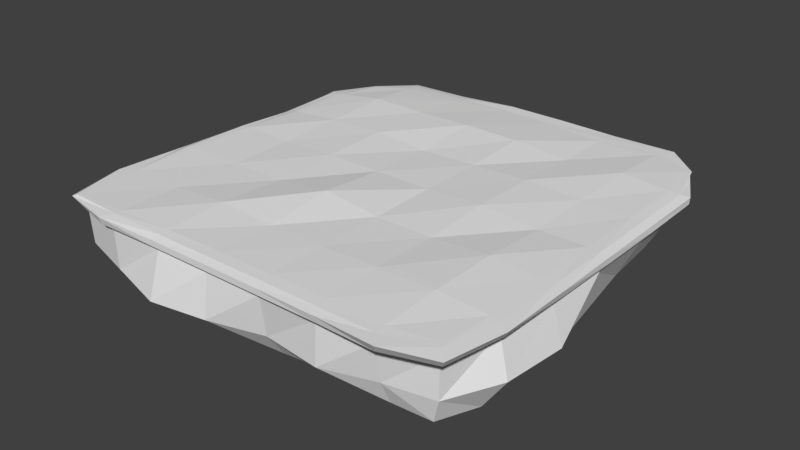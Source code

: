 # Source: SnowIslandPlanetoid.blend  (saved by Blender 2.79.0; exported with 4.5.12 LTS)
import bpy
from mathutils import Matrix  # noqa: F401  (used for matrix-valued properties, if any)

bpy.ops.wm.read_factory_settings(use_empty=True)
scene = bpy.context.scene
scene.name = 'Scene'

# ---- collections
col_collection_1 = bpy.data.collections.new('Collection 1'); scene.collection.children.link(col_collection_1)

# ---- materials (node trees are filled in below, after node groups)
mat_lowpolycolorstexture = bpy.data.materials.new('LowPolyColorsTexture')
mat_lowpolycolorstexture.alpha_threshold = 0.0
mat_lowpolycolorstexture.use_transparent_shadow = False
mat_lowpolycolorstexture.roughness = 0.5

# ---- material node trees

# ---- world
world_world = bpy.data.worlds.new('World'); scene.world = world_world
world_world.color = (0.05088, 0.05088, 0.05088)
world_world.use_sun_shadow = False
world_world.sun_shadow_jitter_overblur = 0.0
world_world.cycles.sampling_method = 'MANUAL'

# ---- meshes
me_cube_001 = bpy.data.meshes.new('Cube.001')
me_cube_001.from_pydata([(6.712, 6.684, 1.948), (6.471, 6.164, -0.08041), (6.881, -6.746, 1.951), (6.518, -6.485, -0.9023), (-6.64, 6.337, 1.953), (-6.827, 6.906, -0.01278), (-7.407, -7.363, 1.944), (-6.73, -6.623, -0.7508), (6.809, -6.652, -0.007507), (6.54, 6.309, 1.171), (-6.803, 6.757, 1.417), (-7.224, -7.147, 0.1357), (7.067, -6.941, 1.943), (-7.446, -7.41, 1.943), (6.98, 6.929, 1.929), (-6.694, 6.479, 1.913), (-7.276, -7.195, 1.504), (6.843, -6.676, 1.466), (6.898, 6.773, 1.425), (-6.907, 6.83, 1.49), (7.491, -7.383, 1.894), (-7.6, -7.513, 1.881), (6.951, 6.874, 1.828), (-6.906, 6.735, 1.805), (-7.298, -7.167, 1.642), (7.352, -7.221, 1.63), (6.923, 6.815, 1.621), (-6.882, 6.733, 1.636), (7.112, 5.034, 1.965), (7.116, 2.534, 1.952), (7.121, 0.02991, 1.947), (7.142, -2.468, 1.971), (7.164, -4.932, 1.964), (6.973, -4.922, -1.067), (6.919, -2.458, -1.028), (6.816, 0.01321, -0.9708), (6.847, 2.444, -0.172), (6.673, 4.639, -0.1276), (-7.431, -4.97, 1.945), (-7.428, -2.472, 1.995), (-7.312, 0.02425, 1.991), (-7.239, 2.403, 1.922), (-6.906, 4.783, 2.0), (-6.964, 5.03, -0.1127), (-7.093, 2.534, -0.1755), (-6.859, 0.02994, -0.02218), (-7.355, -2.47, -0.3947), (-6.8, -4.835, -0.668), (-7.496, -4.986, -0.03172), (-7.489, -2.477, 1.415), (-7.422, 0.02863, 1.528), (-7.539, 2.375, 1.429), (-7.386, 4.934, 1.663), (7.352, 4.829, 1.225), (7.534, 2.546, 1.23), (7.519, 0.05396, 1.198), (7.957, -2.501, 0.03566), (7.748, -4.853, 0.0562), (7.497, 5.097, 1.917), (7.516, 2.565, 1.919), (7.535, 0.02723, 1.928), (7.542, -2.499, 1.938), (7.507, -4.982, 1.939), (-7.513, -4.981, 1.944), (-7.617, -2.483, 1.995), (-7.626, 0.01708, 1.979), (-7.611, 2.324, 1.847), (-7.223, 4.714, 1.969), (-7.658, -5.068, 1.459), (-7.633, -2.504, 1.568), (-7.616, 0.02969, 1.57), (-7.724, 2.343, 1.426), (-7.469, 4.938, 1.654), (7.47, 4.915, 1.408), (7.618, 2.58, 1.418), (7.6, 0.06415, 1.412), (7.536, -2.404, 1.415), (7.353, -4.734, 1.426), (7.778, 5.264, 1.823), (7.802, 2.671, 1.829), (7.831, 0.05692, 1.845), (7.885, -2.58, 1.876), (7.919, -5.237, 1.9), (-8.021, -5.321, 1.94), (-7.917, -2.627, 1.9), (-7.827, -0.02555, 1.865), (-7.887, 2.314, 1.707), (-7.562, 4.877, 1.927), (-7.947, -5.279, 1.624), (-7.891, -2.62, 1.681), (-7.856, 0.0002251, 1.67), (-8.008, 2.389, 1.493), (-7.913, 5.235, 1.77), (7.774, 5.226, 1.601), (7.821, 2.678, 1.607), (7.823, 0.07921, 1.613), (7.811, -2.509, 1.624), (7.761, -5.07, 1.628), (5.333, -7.104, 1.963), (3.219, -7.042, 1.958), (1.078, -7.064, 1.947), (-1.067, -7.102, 1.942), (-3.213, -7.148, 1.961), (-5.353, -7.271, 1.969), (-5.216, -6.707, -0.9037), (-3.189, -6.726, -0.9586), (-1.063, -6.673, -0.9424), (1.074, -6.67, -0.9445), (3.154, -6.547, -0.8786), (5.125, -6.633, -0.8352), (-5.365, 6.96, 1.981), (-3.211, 7.146, 1.965), (-1.067, 7.53, 1.942), (1.076, 7.398, 1.953), (3.221, 7.191, 1.944), (5.363, 7.358, 1.951), (5.361, 7.145, -0.2594), (3.219, 6.924, -0.1208), (1.025, 6.619, -0.145), (-1.066, 6.877, -0.09167), (-3.206, 7.077, -0.216), (-5.334, 7.444, -0.4435), (-5.358, 7.521, 1.49), (-3.211, 7.463, 1.518), (-1.067, 7.53, 1.718), (1.078, 7.314, 1.452), (3.234, 7.345, 1.336), (5.318, 7.32, 1.222), (5.089, -7.005, 0.007365), (3.172, -7.537, -0.05163), (1.06, -7.329, -0.02099), (-1.064, -7.817, -0.08443), (-3.206, -8.13, -0.1227), (-5.367, -7.59, -0.001814), (5.393, -7.49, 1.943), (3.259, -7.487, 1.928), (1.091, -7.48, 1.92), (-1.078, -7.494, 1.92), (-3.245, -7.511, 1.931), (-5.392, -7.525, 1.964), (-5.43, 7.461, 1.923), (-3.249, 7.527, 1.929), (1.08, 7.552, 1.944), (3.253, 7.568, 1.941), (5.389, 7.563, 1.943), (-5.431, 7.637, 1.527), (-3.247, 7.6, 1.535), (1.094, 7.595, 1.511), (3.273, 7.6, 1.473), (5.436, 7.593, 1.436), (5.191, -7.247, 1.453), (3.188, -7.465, 1.448), (1.068, -7.54, 1.449), (-1.089, -7.566, 1.447), (-3.258, -7.578, 1.452), (-5.433, -7.589, 1.469), (5.721, -7.974, 1.932), (3.365, -7.82, 1.864), (1.101, -7.777, 1.844), (-1.138, -7.777, 1.841), (-3.376, -7.79, 1.842), (-5.689, -7.928, 1.902), (-5.61, 7.818, 1.842), (-3.373, 7.888, 1.862), (-1.142, 8.06, 1.942), (1.152, 8.058, 1.941), (3.431, 8.023, 1.92), (5.736, 8.054, 1.938), (-5.612, 7.859, 1.641), (-3.373, 7.901, 1.632), (-1.142, 8.06, 1.563), (1.144, 8.002, 1.604), (3.4, 7.93, 1.637), (5.673, 7.946, 1.629), (5.578, -7.792, 1.624), (3.322, -7.77, 1.63), (1.088, -7.772, 1.625), (-1.143, -7.778, 1.624), (-3.377, -7.788, 1.624), (-5.644, -7.85, 1.635), (-5.353, 5.031, 2.13), (-3.21, 5.03, 2.096), (-1.063, 5.033, 2.134), (1.075, 5.032, 2.107), (3.219, 5.03, 1.942), (5.362, 5.03, 2.086), (-5.352, 2.53, 2.028), (-3.21, 2.53, 2.082), (-1.067, 2.53, 1.943), (1.076, 2.53, 1.996), (3.219, 2.53, 2.085), (5.364, 2.53, 2.007), (-5.352, 0.03003, 1.942), (-3.21, 0.03003, 2.031), (-1.067, 0.03003, 2.021), (1.076, 0.03003, 2.004), (3.219, 0.02988, 2.108), (5.362, 0.03003, 1.948), (-5.352, -2.47, 1.942), (-3.21, -2.47, 1.942), (-1.067, -2.47, 2.214), (1.076, -2.47, 1.962), (3.219, -2.47, 1.955), (5.362, -2.47, 2.116), (-5.352, -4.97, 1.947), (-3.213, -4.971, 2.078), (-1.067, -4.97, 1.945), (1.076, -4.97, 1.977), (3.219, -4.97, 2.034), (5.361, -4.973, 2.096), (5.362, 5.03, -1.308), (3.217, 5.044, -1.379), (1.076, 5.033, -1.32), (-1.071, 5.046, -0.5546), (-3.21, 5.03, -0.4998), (-5.352, 5.03, -0.4998), (5.305, 2.522, -1.298), (3.219, 2.53, -1.327), (1.07, 2.535, -1.434), (-1.067, 2.53, -1.31), (-3.21, 2.53, -1.333), (-5.352, 2.53, -1.308), (5.4, 0.03712, -1.502), (3.219, 0.03013, -1.388), (1.075, 0.02885, -1.34), (-1.067, 0.03, -1.312), (-3.21, 0.03003, -1.31), (-5.352, 0.03003, -1.308), (5.373, -2.47, -1.421), (3.219, -2.47, -1.308), (1.076, -2.47, -1.308), (-1.115, -2.474, -1.097), (-3.222, -2.473, -1.035), (-5.411, -2.455, -0.8894), (5.362, -4.97, -1.308), (3.219, -4.97, -1.308), (1.076, -4.97, -1.308), (-1.067, -4.97, -1.308), (-3.21, -4.97, -1.308), (-5.348, -4.966, -1.298)], [], [(234, 33, 3, 109), (48, 11, 16, 68), (53, 9, 18, 73), (42, 4, 15, 67), (103, 6, 13, 139), (204, 38, 6, 103), (43, 52, 10, 5), (116, 127, 9, 1), (33, 57, 8, 3), (104, 133, 11, 7), (145, 19, 27, 168), (139, 13, 21, 161), (150, 17, 25, 174), (144, 14, 22, 167), (32, 2, 12, 62), (128, 8, 17, 150), (122, 10, 19, 145), (115, 0, 14, 144), (179, 161, 21, 24), (97, 82, 20, 25), (173, 167, 22, 26), (92, 87, 23, 27), (67, 15, 23, 87), (62, 12, 20, 82), (73, 18, 26, 93), (68, 16, 24, 88), (19, 72, 92, 27), (72, 71, 91, 92), (71, 70, 90, 91), (70, 69, 89, 90), (69, 68, 88, 89), (17, 77, 97, 25), (77, 76, 96, 97), (76, 75, 95, 96), (75, 74, 94, 95), (74, 73, 93, 94), (14, 58, 78, 22), (58, 59, 79, 78), (59, 60, 80, 79), (60, 61, 81, 80), (61, 62, 82, 81), (13, 63, 83, 21), (63, 64, 84, 83), (64, 65, 85, 84), (65, 66, 86, 85), (66, 67, 87, 86), (24, 21, 83, 88), (88, 83, 84, 89), (89, 84, 85, 90), (90, 85, 86, 91), (91, 86, 87, 92), (26, 22, 78, 93), (93, 78, 79, 94), (94, 79, 80, 95), (95, 80, 81, 96), (96, 81, 82, 97), (0, 28, 58, 14), (28, 29, 59, 58), (29, 30, 60, 59), (30, 31, 61, 60), (31, 32, 62, 61), (1, 9, 53, 37), (37, 53, 54, 36), (36, 54, 55, 35), (35, 55, 56, 34), (34, 56, 57, 33), (7, 11, 48, 47), (47, 48, 49, 46), (46, 49, 50, 45), (45, 50, 51, 44), (44, 51, 52, 43), (110, 4, 42, 180), (180, 42, 41, 186), (186, 41, 40, 192), (192, 40, 39, 198), (198, 39, 38, 204), (6, 38, 63, 13), (38, 39, 64, 63), (39, 40, 65, 64), (40, 41, 66, 65), (41, 42, 67, 66), (8, 57, 77, 17), (57, 56, 76, 77), (56, 55, 75, 76), (55, 54, 74, 75), (54, 53, 73, 74), (10, 52, 72, 19), (52, 51, 71, 72), (51, 50, 70, 71), (50, 49, 69, 70), (49, 48, 68, 69), (116, 1, 37, 210), (210, 37, 36, 216), (216, 36, 35, 222), (222, 35, 34, 228), (228, 34, 33, 234), (46, 233, 239, 47), (233, 232, 238, 239), (232, 231, 237, 238), (231, 230, 236, 237), (230, 229, 235, 236), (229, 228, 234, 235), (45, 227, 233, 46), (227, 226, 232, 233), (226, 225, 231, 232), (225, 224, 230, 231), (224, 223, 229, 230), (223, 222, 228, 229), (44, 221, 227, 45), (221, 220, 226, 227), (220, 219, 225, 226), (219, 218, 224, 225), (218, 217, 223, 224), (217, 216, 222, 223), (43, 215, 221, 44), (215, 214, 220, 221), (214, 213, 219, 220), (213, 212, 218, 219), (212, 211, 217, 218), (211, 210, 216, 217), (5, 121, 215, 43), (121, 120, 214, 215), (120, 119, 213, 214), (119, 118, 212, 213), (118, 117, 211, 212), (117, 116, 210, 211), (31, 203, 209, 32), (203, 202, 208, 209), (202, 201, 207, 208), (201, 200, 206, 207), (200, 199, 205, 206), (199, 198, 204, 205), (30, 197, 203, 31), (197, 196, 202, 203), (196, 195, 201, 202), (195, 194, 200, 201), (194, 193, 199, 200), (193, 192, 198, 199), (29, 191, 197, 30), (191, 190, 196, 197), (190, 189, 195, 196), (189, 188, 194, 195), (188, 187, 193, 194), (187, 186, 192, 193), (28, 185, 191, 29), (185, 184, 190, 191), (184, 183, 189, 190), (183, 182, 188, 189), (182, 181, 187, 188), (181, 180, 186, 187), (0, 115, 185, 28), (115, 114, 184, 185), (114, 113, 183, 184), (113, 112, 182, 183), (112, 111, 181, 182), (111, 110, 180, 181), (27, 23, 162, 168), (168, 162, 163, 169), (169, 163, 164, 170), (170, 164, 165, 171), (171, 165, 166, 172), (172, 166, 167, 173), (25, 20, 156, 174), (174, 156, 157, 175), (175, 157, 158, 176), (176, 158, 159, 177), (177, 159, 160, 178), (178, 160, 161, 179), (4, 110, 140, 15), (110, 111, 141, 140), (111, 112, 141), (112, 113, 142), (113, 114, 143, 142), (114, 115, 144, 143), (9, 127, 149, 18), (127, 126, 148, 149), (126, 125, 147, 148), (125, 124, 147), (124, 123, 146), (123, 122, 145, 146), (11, 133, 155, 16), (133, 132, 154, 155), (132, 131, 153, 154), (131, 130, 152, 153), (130, 129, 151, 152), (129, 128, 150, 151), (15, 140, 162, 23), (140, 141, 163, 162), (141, 112, 164, 163), (112, 142, 165, 164), (142, 143, 166, 165), (143, 144, 167, 166), (16, 155, 179, 24), (155, 154, 178, 179), (154, 153, 177, 178), (153, 152, 176, 177), (152, 151, 175, 176), (151, 150, 174, 175), (12, 134, 156, 20), (134, 135, 157, 156), (135, 136, 158, 157), (136, 137, 159, 158), (137, 138, 160, 159), (138, 139, 161, 160), (18, 149, 173, 26), (149, 148, 172, 173), (148, 147, 171, 172), (147, 124, 170, 171), (124, 146, 169, 170), (146, 145, 168, 169), (3, 8, 128, 109), (109, 128, 129, 108), (108, 129, 130, 107), (107, 130, 131, 106), (106, 131, 132, 105), (105, 132, 133, 104), (5, 10, 122, 121), (121, 122, 123, 120), (120, 123, 124, 119), (119, 124, 125, 118), (118, 125, 126, 117), (117, 126, 127, 116), (32, 209, 98, 2), (209, 208, 99, 98), (208, 207, 100, 99), (207, 206, 101, 100), (206, 205, 102, 101), (205, 204, 103, 102), (2, 98, 134, 12), (98, 99, 135, 134), (99, 100, 136, 135), (100, 101, 137, 136), (101, 102, 138, 137), (102, 103, 139, 138), (47, 239, 104, 7), (239, 238, 105, 104), (238, 237, 106, 105), (237, 236, 107, 106), (236, 235, 108, 107), (235, 234, 109, 108)])
_uv = me_cube_001.uv_layers.new(name='UVMap')
_uv.uv.foreach_set('vector', [0.4164, 0.6625, 0.4664, 0.6625, 0.4664, 0.7125, 0.4164, 0.7125, 0.4047, 0.6703, 0.4547, 0.6703, 0.4547, 0.7203, 0.4047, 0.7203, 0.4125, 0.6781, 0.4625, 0.6781, 0.4625, 0.7281, 0.4125, 0.7281, 0.6645, 0.5414, 0.7145, 0.5414, 0.7145, 0.5914, 0.6645, 0.5914, 0.6645, 0.5414, 0.7145, 0.5414, 0.7145, 0.5914, 0.6645, 0.5914, 0.6645, 0.5414, 0.7145, 0.5414, 0.7145, 0.5914, 0.6645, 0.5914, 0.4164, 0.6625, 0.4664, 0.6625, 0.4664, 0.7125, 0.4164, 0.7125, 0.4164, 0.6625, 0.4664, 0.6625, 0.4664, 0.7125, 0.4164, 0.7125, 0.4164, 0.6625, 0.4664, 0.6625, 0.4664, 0.7125, 0.4164, 0.7125, 0.4164, 0.6625, 0.4664, 0.6625, 0.4664, 0.7125, 0.4164, 0.7125, 0.6645, 0.5414, 0.7145, 0.5414, 0.7145, 0.5914, 0.6645, 0.5914, 0.6645, 0.5414, 0.7145, 0.5414, 0.7145, 0.5914, 0.6645, 0.5914, 0.6566, 0.5336, 0.7066, 0.5336, 0.7066, 0.5836, 0.6566, 0.5836, 0.6645, 0.5414, 0.7145, 0.5414, 0.7145, 0.5914, 0.6645, 0.5914, 0.6645, 0.5414, 0.7145, 0.5414, 0.7145, 0.5914, 0.6645, 0.5914, 0.4047, 0.6703, 0.4547, 0.6703, 0.4547, 0.7203, 0.4047, 0.7203, 0.4125, 0.6781, 0.4625, 0.6781, 0.4625, 0.7281, 0.4125, 0.7281, 0.6645, 0.5414, 0.7145, 0.5414, 0.7145, 0.5914, 0.6645, 0.5914, 0.6645, 0.5414, 0.7145, 0.5414, 0.7145, 0.5914, 0.6645, 0.5914, 0.6645, 0.5414, 0.7145, 0.5414, 0.7145, 0.5914, 0.6645, 0.5914, 0.6645, 0.5414, 0.7145, 0.5414, 0.7145, 0.5914, 0.6645, 0.5914, 0.6645, 0.5414, 0.7145, 0.5414, 0.7145, 0.5914, 0.6645, 0.5914, 0.6645, 0.5414, 0.7145, 0.5414, 0.7145, 0.5914, 0.6645, 0.5914, 0.6645, 0.5414, 0.7145, 0.5414, 0.7145, 0.5914, 0.6645, 0.5914, 0.6645, 0.5414, 0.7145, 0.5414, 0.7145, 0.5914, 0.6645, 0.5914, 0.6645, 0.5414, 0.7145, 0.5414, 0.7145, 0.5914, 0.6645, 0.5914, 0.6645, 0.5414, 0.7145, 0.5414, 0.7145, 0.5914, 0.6645, 0.5914, 0.6645, 0.5414, 0.7145, 0.5414, 0.7145, 0.5914, 0.6645, 0.5914, 0.6645, 0.5414, 0.7145, 0.5414, 0.7145, 0.5914, 0.6645, 0.5914, 0.6645, 0.5414, 0.7145, 0.5414, 0.7145, 0.5914, 0.6645, 0.5914, 0.6645, 0.5414, 0.7145, 0.5414, 0.7145, 0.5914, 0.6645, 0.5914, 0.6645, 0.5414, 0.7145, 0.5414, 0.7145, 0.5914, 0.6645, 0.5914, 0.6645, 0.5414, 0.7145, 0.5414, 0.7145, 0.5914, 0.6645, 0.5914, 0.6645, 0.5414, 0.7145, 0.5414, 0.7145, 0.5914, 0.6645, 0.5914, 0.6645, 0.5414, 0.7145, 0.5414, 0.7145, 0.5914, 0.6645, 0.5914, 0.6645, 0.5414, 0.7145, 0.5414, 0.7145, 0.5914, 0.6645, 0.5914, 0.6645, 0.5414, 0.7145, 0.5414, 0.7145, 0.5914, 0.6645, 0.5914, 0.6645, 0.5414, 0.7145, 0.5414, 0.7145, 0.5914, 0.6645, 0.5914, 0.6645, 0.5414, 0.7145, 0.5414, 0.7145, 0.5914, 0.6645, 0.5914, 0.6645, 0.5414, 0.7145, 0.5414, 0.7145, 0.5914, 0.6645, 0.5914, 0.6645, 0.5414, 0.7145, 0.5414, 0.7145, 0.5914, 0.6645, 0.5914, 0.6645, 0.5414, 0.7145, 0.5414, 0.7145, 0.5914, 0.6645, 0.5914, 0.6645, 0.5414, 0.7145, 0.5414, 0.7145, 0.5914, 0.6645, 0.5914, 0.6645, 0.5414, 0.7145, 0.5414, 0.7145, 0.5914, 0.6645, 0.5914, 0.6645, 0.5414, 0.7145, 0.5414, 0.7145, 0.5914, 0.6645, 0.5914, 0.6645, 0.5414, 0.7145, 0.5414, 0.7145, 0.5914, 0.6645, 0.5914, 0.6645, 0.5414, 0.7145, 0.5414, 0.7145, 0.5914, 0.6645, 0.5914, 0.6645, 0.5414, 0.7145, 0.5414, 0.7145, 0.5914, 0.6645, 0.5914, 0.6645, 0.5414, 0.7145, 0.5414, 0.7145, 0.5914, 0.6645, 0.5914, 0.6645, 0.5414, 0.7145, 0.5414, 0.7145, 0.5914, 0.6645, 0.5914, 0.6645, 0.5414, 0.7145, 0.5414, 0.7145, 0.5914, 0.6645, 0.5914, 0.6645, 0.5414, 0.7145, 0.5414, 0.7145, 0.5914, 0.6645, 0.5914, 0.6645, 0.5414, 0.7145, 0.5414, 0.7145, 0.5914, 0.6645, 0.5914, 0.6645, 0.5414, 0.7145, 0.5414, 0.7145, 0.5914, 0.6645, 0.5914, 0.6645, 0.5414, 0.7145, 0.5414, 0.7145, 0.5914, 0.6645, 0.5914, 0.6645, 0.5414, 0.7145, 0.5414, 0.7145, 0.5914, 0.6645, 0.5914, 0.6645, 0.5414, 0.7145, 0.5414, 0.7145, 0.5914, 0.6645, 0.5914, 0.6645, 0.5414, 0.7145, 0.5414, 0.7145, 0.5914, 0.6645, 0.5914, 0.6645, 0.5414, 0.7145, 0.5414, 0.7145, 0.5914, 0.6645, 0.5914, 0.6645, 0.5414, 0.7145, 0.5414, 0.7145, 0.5914, 0.6645, 0.5914, 0.6645, 0.5414, 0.7145, 0.5414, 0.7145, 0.5914, 0.6645, 0.5914, 0.4164, 0.6625, 0.4664, 0.6625, 0.4664, 0.7125, 0.4164, 0.7125, 0.4164, 0.6625, 0.4664, 0.6625, 0.4664, 0.7125, 0.4164, 0.7125, 0.4164, 0.6625, 0.4664, 0.6625, 0.4664, 0.7125, 0.4164, 0.7125, 0.4164, 0.6625, 0.4664, 0.6625, 0.4664, 0.7125, 0.4164, 0.7125, 0.4164, 0.6625, 0.4664, 0.6625, 0.4664, 0.7125, 0.4164, 0.7125, 0.4164, 0.6625, 0.4664, 0.6625, 0.4664, 0.7125, 0.4164, 0.7125, 0.4164, 0.6625, 0.4664, 0.6625, 0.4664, 0.7125, 0.4164, 0.7125, 0.4164, 0.6625, 0.4664, 0.6625, 0.4664, 0.7125, 0.4164, 0.7125, 0.4164, 0.6625, 0.4664, 0.6625, 0.4664, 0.7125, 0.4164, 0.7125, 0.4164, 0.6625, 0.4664, 0.6625, 0.4664, 0.7125, 0.4164, 0.7125, 0.6645, 0.5414, 0.7145, 0.5414, 0.7145, 0.5914, 0.6645, 0.5914, 0.6645, 0.5414, 0.7145, 0.5414, 0.7145, 0.5914, 0.6645, 0.5914, 0.6645, 0.5414, 0.7145, 0.5414, 0.7145, 0.5914, 0.6645, 0.5914, 0.6645, 0.5414, 0.7145, 0.5414, 0.7145, 0.5914, 0.6645, 0.5914, 0.6645, 0.5414, 0.7145, 0.5414, 0.7145, 0.5914, 0.6645, 0.5914, 0.6645, 0.5414, 0.7145, 0.5414, 0.7145, 0.5914, 0.6645, 0.5914, 0.6645, 0.5414, 0.7145, 0.5414, 0.7145, 0.5914, 0.6645, 0.5914, 0.6645, 0.5414, 0.7145, 0.5414, 0.7145, 0.5914, 0.6645, 0.5914, 0.6645, 0.5414, 0.7145, 0.5414, 0.7145, 0.5914, 0.6645, 0.5914, 0.6645, 0.5414, 0.7145, 0.5414, 0.7145, 0.5914, 0.6645, 0.5914, 0.4125, 0.6625, 0.4625, 0.6625, 0.4625, 0.7125, 0.4125, 0.7125, 0.4125, 0.6625, 0.4625, 0.6625, 0.4625, 0.7125, 0.4125, 0.7125, 0.4125, 0.6625, 0.4625, 0.6625, 0.4625, 0.7125, 0.4125, 0.7125, 0.4125, 0.6781, 0.4625, 0.6781, 0.4625, 0.7281, 0.4125, 0.7281, 0.4125, 0.6781, 0.4625, 0.6781, 0.4625, 0.7281, 0.4125, 0.7281, 0.4125, 0.6781, 0.4625, 0.6781, 0.4625, 0.7281, 0.4125, 0.7281, 0.4125, 0.6781, 0.4625, 0.6781, 0.4625, 0.7281, 0.4125, 0.7281, 0.4125, 0.6781, 0.4625, 0.6781, 0.4625, 0.7281, 0.4125, 0.7281, 0.4125, 0.6781, 0.4625, 0.6781, 0.4625, 0.7281, 0.4125, 0.7281, 0.4047, 0.6703, 0.4547, 0.6703, 0.4547, 0.7203, 0.4047, 0.7203, 0.4164, 0.6625, 0.4664, 0.6625, 0.4664, 0.7125, 0.4164, 0.7125, 0.4164, 0.6625, 0.4664, 0.6625, 0.4664, 0.7125, 0.4164, 0.7125, 0.4164, 0.6625, 0.4664, 0.6625, 0.4664, 0.7125, 0.4164, 0.7125, 0.4164, 0.6625, 0.4664, 0.6625, 0.4664, 0.7125, 0.4164, 0.7125, 0.4164, 0.6625, 0.4664, 0.6625, 0.4664, 0.7125, 0.4164, 0.7125, 0.4164, 0.6625, 0.4664, 0.6625, 0.4664, 0.7125, 0.4164, 0.7125, 0.4164, 0.6625, 0.4664, 0.6625, 0.4664, 0.7125, 0.4164, 0.7125, 0.4164, 0.6625, 0.4664, 0.6625, 0.4664, 0.7125, 0.4164, 0.7125, 0.4164, 0.6625, 0.4664, 0.6625, 0.4664, 0.7125, 0.4164, 0.7125, 0.4164, 0.6625, 0.4664, 0.6625, 0.4664, 0.7125, 0.4164, 0.7125, 0.4164, 0.6625, 0.4664, 0.6625, 0.4664, 0.7125, 0.4164, 0.7125, 0.4164, 0.6625, 0.4664, 0.6625, 0.4664, 0.7125, 0.4164, 0.7125, 0.4164, 0.6625, 0.4664, 0.6625, 0.4664, 0.7125, 0.4164, 0.7125, 0.4164, 0.6625, 0.4664, 0.6625, 0.4664, 0.7125, 0.4164, 0.7125, 0.4164, 0.6625, 0.4664, 0.6625, 0.4664, 0.7125, 0.4164, 0.7125, 0.4164, 0.6625, 0.4664, 0.6625, 0.4664, 0.7125, 0.4164, 0.7125, 0.4164, 0.6625, 0.4664, 0.6625, 0.4664, 0.7125, 0.4164, 0.7125, 0.4164, 0.6625, 0.4664, 0.6625, 0.4664, 0.7125, 0.4164, 0.7125, 0.4164, 0.6625, 0.4664, 0.6625, 0.4664, 0.7125, 0.4164, 0.7125, 0.4164, 0.6625, 0.4664, 0.6625, 0.4664, 0.7125, 0.4164, 0.7125, 0.4164, 0.6625, 0.4664, 0.6625, 0.4664, 0.7125, 0.4164, 0.7125, 0.4164, 0.6625, 0.4664, 0.6625, 0.4664, 0.7125, 0.4164, 0.7125, 0.4164, 0.6625, 0.4664, 0.6625, 0.4664, 0.7125, 0.4164, 0.7125, 0.4164, 0.6625, 0.4664, 0.6625, 0.4664, 0.7125, 0.4164, 0.7125, 0.4164, 0.6625, 0.4664, 0.6625, 0.4664, 0.7125, 0.4164, 0.7125, 0.4164, 0.6625, 0.4664, 0.6625, 0.4664, 0.7125, 0.4164, 0.7125, 0.4164, 0.6625, 0.4664, 0.6625, 0.4664, 0.7125, 0.4164, 0.7125, 0.4164, 0.6625, 0.4664, 0.6625, 0.4664, 0.7125, 0.4164, 0.7125, 0.4164, 0.6625, 0.4664, 0.6625, 0.4664, 0.7125, 0.4164, 0.7125, 0.4164, 0.6625, 0.4664, 0.6625, 0.4664, 0.7125, 0.4164, 0.7125, 0.4164, 0.6625, 0.4664, 0.6625, 0.4664, 0.7125, 0.4164, 0.7125, 0.4164, 0.6625, 0.4664, 0.6625, 0.4664, 0.7125, 0.4164, 0.7125, 0.4164, 0.6625, 0.4664, 0.6625, 0.4664, 0.7125, 0.4164, 0.7125, 0.4164, 0.6625, 0.4664, 0.6625, 0.4664, 0.7125, 0.4164, 0.7125, 0.4164, 0.6625, 0.4664, 0.6625, 0.4664, 0.7125, 0.4164, 0.7125, 0.6645, 0.5414, 0.7145, 0.5414, 0.7145, 0.5914, 0.6645, 0.5914, 0.6645, 0.5414, 0.7145, 0.5414, 0.7145, 0.5914, 0.6645, 0.5914, 0.6645, 0.5414, 0.7145, 0.5414, 0.7145, 0.5914, 0.6645, 0.5914, 0.6645, 0.5414, 0.7145, 0.5414, 0.7145, 0.5914, 0.6645, 0.5914, 0.6645, 0.5414, 0.7145, 0.5414, 0.7145, 0.5914, 0.6645, 0.5914, 0.6645, 0.5414, 0.7145, 0.5414, 0.7145, 0.5914, 0.6645, 0.5914, 0.6645, 0.5414, 0.7145, 0.5414, 0.7145, 0.5914, 0.6645, 0.5914, 0.6645, 0.5414, 0.7145, 0.5414, 0.7145, 0.5914, 0.6645, 0.5914, 0.6645, 0.5414, 0.7145, 0.5414, 0.7145, 0.5914, 0.6645, 0.5914, 0.6645, 0.5414, 0.7145, 0.5414, 0.7145, 0.5914, 0.6645, 0.5914, 0.6645, 0.5414, 0.7145, 0.5414, 0.7145, 0.5914, 0.6645, 0.5914, 0.6645, 0.5414, 0.7145, 0.5414, 0.7145, 0.5914, 0.6645, 0.5914, 0.6645, 0.5414, 0.7145, 0.5414, 0.7145, 0.5914, 0.6645, 0.5914, 0.6645, 0.5414, 0.7145, 0.5414, 0.7145, 0.5914, 0.6645, 0.5914, 0.6645, 0.5414, 0.7145, 0.5414, 0.7145, 0.5914, 0.6645, 0.5914, 0.6645, 0.5414, 0.7145, 0.5414, 0.7145, 0.5914, 0.6645, 0.5914, 0.6645, 0.5414, 0.7145, 0.5414, 0.7145, 0.5914, 0.6645, 0.5914, 0.6645, 0.5414, 0.7145, 0.5414, 0.7145, 0.5914, 0.6645, 0.5914, 0.6645, 0.5414, 0.7145, 0.5414, 0.7145, 0.5914, 0.6645, 0.5914, 0.6645, 0.5414, 0.7145, 0.5414, 0.7145, 0.5914, 0.6645, 0.5914, 0.6645, 0.5414, 0.7145, 0.5414, 0.7145, 0.5914, 0.6645, 0.5914, 0.6645, 0.5414, 0.7145, 0.5414, 0.7145, 0.5914, 0.6645, 0.5914, 0.6645, 0.5414, 0.7145, 0.5414, 0.7145, 0.5914, 0.6645, 0.5914, 0.6645, 0.5414, 0.7145, 0.5414, 0.7145, 0.5914, 0.6645, 0.5914, 0.6645, 0.5414, 0.7145, 0.5414, 0.7145, 0.5914, 0.6645, 0.5914, 0.6645, 0.5414, 0.7145, 0.5414, 0.7145, 0.5914, 0.6645, 0.5914, 0.6645, 0.5414, 0.7145, 0.5414, 0.7145, 0.5914, 0.6645, 0.5914, 0.6645, 0.5414, 0.7145, 0.5414, 0.7145, 0.5914, 0.6645, 0.5914, 0.6645, 0.5414, 0.7145, 0.5414, 0.7145, 0.5914, 0.6645, 0.5914, 0.6645, 0.5414, 0.7145, 0.5414, 0.7145, 0.5914, 0.6645, 0.5914, 0.6645, 0.5414, 0.7145, 0.5414, 0.7145, 0.5914, 0.6645, 0.5914, 0.6645, 0.5414, 0.7145, 0.5414, 0.7145, 0.5914, 0.6645, 0.5914, 0.6645, 0.5414, 0.7145, 0.5414, 0.7145, 0.5914, 0.6645, 0.5914, 0.6645, 0.5414, 0.7145, 0.5414, 0.7145, 0.5914, 0.6645, 0.5914, 0.6645, 0.5414, 0.7145, 0.5414, 0.7145, 0.5914, 0.6645, 0.5914, 0.6645, 0.5414, 0.7145, 0.5414, 0.7145, 0.5914, 0.6645, 0.5914, 0.6645, 0.5414, 0.7145, 0.5414, 0.7145, 0.5914, 0.6645, 0.5914, 0.6645, 0.5414, 0.7145, 0.5414, 0.7145, 0.5914, 0.6645, 0.5914, 0.6645, 0.5414, 0.7145, 0.5414, 0.7145, 0.5914, 0.6645, 0.5914, 0.6645, 0.5414, 0.7145, 0.5414, 0.7145, 0.5914, 0.6645, 0.5914, 0.6645, 0.5414, 0.7145, 0.5414, 0.7145, 0.5914, 0.6645, 0.5914, 0.6645, 0.5414, 0.7145, 0.5414, 0.7145, 0.5914, 0.6645, 0.5914, 0.6645, 0.5414, 0.7145, 0.5414, 0.7145, 0.5914, 0.6645, 0.5914, 0.6645, 0.5414, 0.7145, 0.5414, 0.7145, 0.5914, 0.6645, 0.5914, 0.6645, 0.5414, 0.7145, 0.5914, 0.6645, 0.5914, 0.6645, 0.5414, 0.7145, 0.5414, 0.7145, 0.5914, 0.6645, 0.5414, 0.7145, 0.5414, 0.7145, 0.5914, 0.6645, 0.5914, 0.6645, 0.5414, 0.7145, 0.5414, 0.7145, 0.5914, 0.6645, 0.5914, 0.4125, 0.6781, 0.4625, 0.6781, 0.4625, 0.7281, 0.4125, 0.7281, 0.4125, 0.6781, 0.4625, 0.6781, 0.4625, 0.7281, 0.4125, 0.7281, 0.4125, 0.6781, 0.4625, 0.6781, 0.4625, 0.7281, 0.4125, 0.7281, 0.4125, 0.6781, 0.4625, 0.7281, 0.4125, 0.7281, 0.4125, 0.6781, 0.4625, 0.6781, 0.4625, 0.7281, 0.4125, 0.6781, 0.4625, 0.6781, 0.4625, 0.7281, 0.4125, 0.7281, 0.4047, 0.6703, 0.4547, 0.6703, 0.4547, 0.7203, 0.4047, 0.7203, 0.4047, 0.6703, 0.4547, 0.6703, 0.4547, 0.7203, 0.4047, 0.7203, 0.4047, 0.6703, 0.4547, 0.6703, 0.4547, 0.7203, 0.4047, 0.7203, 0.4047, 0.6703, 0.4547, 0.6703, 0.4547, 0.7203, 0.4047, 0.7203, 0.4047, 0.6703, 0.4547, 0.6703, 0.4547, 0.7203, 0.4047, 0.7203, 0.4047, 0.6703, 0.4547, 0.6703, 0.4547, 0.7203, 0.4047, 0.7203, 0.6645, 0.5414, 0.7145, 0.5414, 0.7145, 0.5914, 0.6645, 0.5914, 0.6645, 0.5414, 0.7145, 0.5414, 0.7145, 0.5914, 0.6645, 0.5914, 0.6645, 0.5414, 0.7145, 0.5414, 0.7145, 0.5914, 0.6645, 0.5914, 0.6645, 0.5414, 0.7145, 0.5414, 0.7145, 0.5914, 0.6645, 0.5914, 0.6645, 0.5414, 0.7145, 0.5414, 0.7145, 0.5914, 0.6645, 0.5914, 0.6645, 0.5414, 0.7145, 0.5414, 0.7145, 0.5914, 0.6645, 0.5914, 0.6566, 0.5336, 0.7066, 0.5336, 0.7066, 0.5836, 0.6566, 0.5836, 0.6566, 0.5336, 0.7066, 0.5336, 0.7066, 0.5836, 0.6566, 0.5836, 0.6566, 0.5336, 0.7066, 0.5336, 0.7066, 0.5836, 0.6566, 0.5836, 0.6566, 0.5336, 0.7066, 0.5336, 0.7066, 0.5836, 0.6566, 0.5836, 0.6566, 0.5336, 0.7066, 0.5336, 0.7066, 0.5836, 0.6566, 0.5836, 0.6566, 0.5336, 0.7066, 0.5336, 0.7066, 0.5836, 0.6566, 0.5836, 0.6645, 0.5414, 0.7145, 0.5414, 0.7145, 0.5914, 0.6645, 0.5914, 0.6645, 0.5414, 0.7145, 0.5414, 0.7145, 0.5914, 0.6645, 0.5914, 0.6645, 0.5414, 0.7145, 0.5414, 0.7145, 0.5914, 0.6645, 0.5914, 0.6645, 0.5414, 0.7145, 0.5414, 0.7145, 0.5914, 0.6645, 0.5914, 0.6645, 0.5414, 0.7145, 0.5414, 0.7145, 0.5914, 0.6645, 0.5914, 0.6645, 0.5414, 0.7145, 0.5414, 0.7145, 0.5914, 0.6645, 0.5914, 0.6645, 0.5414, 0.7145, 0.5414, 0.7145, 0.5914, 0.6645, 0.5914, 0.6645, 0.5414, 0.7145, 0.5414, 0.7145, 0.5914, 0.6645, 0.5914, 0.6645, 0.5414, 0.7145, 0.5414, 0.7145, 0.5914, 0.6645, 0.5914, 0.6645, 0.5414, 0.7145, 0.5414, 0.7145, 0.5914, 0.6645, 0.5914, 0.6645, 0.5414, 0.7145, 0.5414, 0.7145, 0.5914, 0.6645, 0.5914, 0.6645, 0.5414, 0.7145, 0.5414, 0.7145, 0.5914, 0.6645, 0.5914, 0.4164, 0.6625, 0.4664, 0.6625, 0.4664, 0.7125, 0.4164, 0.7125, 0.4164, 0.6625, 0.4664, 0.6625, 0.4664, 0.7125, 0.4164, 0.7125, 0.4164, 0.6625, 0.4664, 0.6625, 0.4664, 0.7125, 0.4164, 0.7125, 0.4164, 0.6625, 0.4664, 0.6625, 0.4664, 0.7125, 0.4164, 0.7125, 0.4164, 0.6625, 0.4664, 0.6625, 0.4664, 0.7125, 0.4164, 0.7125, 0.4164, 0.6625, 0.4664, 0.6625, 0.4664, 0.7125, 0.4164, 0.7125, 0.4164, 0.6625, 0.4664, 0.6625, 0.4664, 0.7125, 0.4164, 0.7125, 0.4164, 0.6625, 0.4664, 0.6625, 0.4664, 0.7125, 0.4164, 0.7125, 0.4164, 0.6625, 0.4664, 0.6625, 0.4664, 0.7125, 0.4164, 0.7125, 0.4164, 0.6625, 0.4664, 0.6625, 0.4664, 0.7125, 0.4164, 0.7125, 0.4164, 0.6625, 0.4664, 0.6625, 0.4664, 0.7125, 0.4164, 0.7125, 0.4164, 0.6625, 0.4664, 0.6625, 0.4664, 0.7125, 0.4164, 0.7125, 0.6645, 0.5414, 0.7145, 0.5414, 0.7145, 0.5914, 0.6645, 0.5914, 0.6645, 0.5414, 0.7145, 0.5414, 0.7145, 0.5914, 0.6645, 0.5914, 0.6645, 0.5414, 0.7145, 0.5414, 0.7145, 0.5914, 0.6645, 0.5914, 0.6645, 0.5414, 0.7145, 0.5414, 0.7145, 0.5914, 0.6645, 0.5914, 0.6645, 0.5414, 0.7145, 0.5414, 0.7145, 0.5914, 0.6645, 0.5914, 0.6645, 0.5414, 0.7145, 0.5414, 0.7145, 0.5914, 0.6645, 0.5914, 0.6645, 0.5414, 0.7145, 0.5414, 0.7145, 0.5914, 0.6645, 0.5914, 0.6645, 0.5414, 0.7145, 0.5414, 0.7145, 0.5914, 0.6645, 0.5914, 0.6645, 0.5414, 0.7145, 0.5414, 0.7145, 0.5914, 0.6645, 0.5914, 0.6645, 0.5414, 0.7145, 0.5414, 0.7145, 0.5914, 0.6645, 0.5914, 0.6645, 0.5414, 0.7145, 0.5414, 0.7145, 0.5914, 0.6645, 0.5914, 0.6645, 0.5414, 0.7145, 0.5414, 0.7145, 0.5914, 0.6645, 0.5914, 0.4164, 0.6625, 0.4664, 0.6625, 0.4664, 0.7125, 0.4164, 0.7125, 0.4164, 0.6625, 0.4664, 0.6625, 0.4664, 0.7125, 0.4164, 0.7125, 0.4164, 0.6625, 0.4664, 0.6625, 0.4664, 0.7125, 0.4164, 0.7125, 0.4164, 0.6625, 0.4664, 0.6625, 0.4664, 0.7125, 0.4164, 0.7125, 0.4164, 0.6625, 0.4664, 0.6625, 0.4664, 0.7125, 0.4164, 0.7125, 0.4164, 0.6625, 0.4664, 0.6625, 0.4664, 0.7125, 0.4164, 0.7125])
_ca = me_cube_001.color_attributes.new('Col', 'BYTE_COLOR', 'CORNER')
_ca.data.foreach_set('color', [1.0, 1.0, 1.0, 1.0, 1.0, 1.0, 1.0, 1.0, 1.0, 1.0, 1.0, 1.0, 1.0, 1.0, 1.0, 1.0, 1.0, 1.0, 1.0, 1.0, 1.0, 1.0, 1.0, 1.0, 1.0, 1.0, 1.0, 1.0, 1.0, 1.0, 1.0, 1.0, 1.0, 1.0, 1.0, 1.0, 1.0, 1.0, 1.0, 1.0, 1.0, 1.0, 1.0, 1.0, 1.0, 1.0, 1.0, 1.0, 1.0, 1.0, 1.0, 1.0, 1.0, 1.0, 1.0, 1.0, 1.0, 1.0, 1.0, 1.0, 1.0, 1.0, 1.0, 1.0, 1.0, 1.0, 1.0, 1.0, 1.0, 1.0, 1.0, 1.0, 1.0, 1.0, 1.0, 1.0, 1.0, 1.0, 1.0, 1.0, 1.0, 1.0, 1.0, 1.0, 1.0, 1.0, 1.0, 1.0, 1.0, 1.0, 1.0, 1.0, 1.0, 1.0, 1.0, 1.0, 1.0, 1.0, 1.0, 1.0, 1.0, 1.0, 1.0, 1.0, 1.0, 1.0, 1.0, 1.0, 1.0, 1.0, 1.0, 1.0, 1.0, 1.0, 1.0, 1.0, 1.0, 1.0, 1.0, 1.0, 1.0, 1.0, 1.0, 1.0, 1.0, 1.0, 1.0, 1.0, 1.0, 1.0, 1.0, 1.0, 1.0, 1.0, 1.0, 1.0, 1.0, 1.0, 1.0, 1.0, 1.0, 1.0, 1.0, 1.0, 1.0, 1.0, 1.0, 1.0, 1.0, 1.0, 1.0, 1.0, 1.0, 1.0, 1.0, 1.0, 1.0, 1.0, 1.0, 1.0, 1.0, 1.0, 1.0, 1.0, 1.0, 1.0, 1.0, 1.0, 1.0, 1.0, 1.0, 1.0, 1.0, 1.0, 1.0, 1.0, 1.0, 1.0, 1.0, 1.0, 1.0, 1.0, 1.0, 1.0, 1.0, 1.0, 1.0, 1.0, 1.0, 1.0, 1.0, 1.0, 1.0, 1.0, 1.0, 1.0, 1.0, 1.0, 1.0, 1.0, 1.0, 1.0, 1.0, 1.0, 1.0, 1.0, 1.0, 1.0, 1.0, 1.0, 1.0, 1.0, 1.0, 1.0, 1.0, 1.0, 1.0, 1.0, 1.0, 1.0, 1.0, 1.0, 1.0, 1.0, 1.0, 1.0, 1.0, 1.0, 1.0, 1.0, 1.0, 1.0, 1.0, 1.0, 1.0, 1.0, 1.0, 1.0, 1.0, 1.0, 1.0, 1.0, 1.0, 1.0, 1.0, 1.0, 1.0, 1.0, 1.0, 1.0, 1.0, 1.0, 1.0, 1.0, 1.0, 1.0, 1.0, 1.0, 1.0, 1.0, 1.0, 1.0, 1.0, 1.0, 1.0, 1.0, 1.0, 1.0, 1.0, 1.0, 1.0, 1.0, 1.0, 1.0, 1.0, 1.0, 1.0, 1.0, 1.0, 1.0, 1.0, 1.0, 1.0, 1.0, 1.0, 1.0, 1.0, 1.0, 1.0, 1.0, 1.0, 1.0, 1.0, 1.0, 1.0, 1.0, 1.0, 1.0, 1.0, 1.0, 1.0, 1.0, 1.0, 1.0, 1.0, 1.0, 1.0, 1.0, 1.0, 1.0, 1.0, 1.0, 1.0, 1.0, 1.0, 1.0, 1.0, 1.0, 1.0, 1.0, 1.0, 1.0, 1.0, 1.0, 1.0, 1.0, 1.0, 1.0, 1.0, 1.0, 1.0, 1.0, 1.0, 1.0, 1.0, 1.0, 1.0, 1.0, 1.0, 1.0, 1.0, 1.0, 1.0, 1.0, 1.0, 1.0, 1.0, 1.0, 1.0, 1.0, 1.0, 1.0, 1.0, 1.0, 1.0, 1.0, 1.0, 1.0, 1.0, 1.0, 1.0, 1.0, 1.0, 1.0, 1.0, 1.0, 1.0, 1.0, 1.0, 1.0, 1.0, 1.0, 1.0, 1.0, 1.0, 1.0, 1.0, 1.0, 1.0, 1.0, 1.0, 1.0, 1.0, 1.0, 1.0, 1.0, 1.0, 1.0, 1.0, 1.0, 1.0, 1.0, 1.0, 1.0, 1.0, 1.0, 1.0, 1.0, 1.0, 1.0, 1.0, 1.0, 1.0, 1.0, 1.0, 1.0, 1.0, 1.0, 1.0, 1.0, 1.0, 1.0, 1.0, 1.0, 1.0, 1.0, 1.0, 1.0, 1.0, 1.0, 1.0, 1.0, 1.0, 1.0, 1.0, 1.0, 1.0, 1.0, 1.0, 1.0, 1.0, 1.0, 1.0, 1.0, 1.0, 1.0, 1.0, 1.0, 1.0, 1.0, 1.0, 1.0, 1.0, 1.0, 1.0, 1.0, 1.0, 1.0, 1.0, 1.0, 1.0, 1.0, 1.0, 1.0, 1.0, 1.0, 1.0, 1.0, 1.0, 1.0, 1.0, 1.0, 1.0, 1.0, 1.0, 1.0, 1.0, 1.0, 1.0, 1.0, 1.0, 1.0, 1.0, 1.0, 1.0, 1.0, 1.0, 1.0, 1.0, 1.0, 1.0, 1.0, 1.0, 1.0, 1.0, 1.0, 1.0, 1.0, 1.0, 1.0, 1.0, 1.0, 1.0, 1.0, 1.0, 1.0, 1.0, 1.0, 1.0, 1.0, 1.0, 1.0, 1.0, 1.0, 1.0, 1.0, 1.0, 1.0, 1.0, 1.0, 1.0, 1.0, 1.0, 1.0, 1.0, 1.0, 1.0, 1.0, 1.0, 1.0, 1.0, 1.0, 1.0, 1.0, 1.0, 1.0, 1.0, 1.0, 1.0, 1.0, 1.0, 1.0, 1.0, 1.0, 1.0, 1.0, 1.0, 1.0, 1.0, 1.0, 1.0, 1.0, 1.0, 1.0, 1.0, 1.0, 1.0, 1.0, 1.0, 1.0, 1.0, 1.0, 1.0, 1.0, 1.0, 1.0, 1.0, 1.0, 1.0, 1.0, 1.0, 1.0, 1.0, 1.0, 1.0, 1.0, 1.0, 1.0, 1.0, 1.0, 1.0, 1.0, 1.0, 1.0, 1.0, 1.0, 1.0, 1.0, 1.0, 1.0, 1.0, 1.0, 1.0, 1.0, 1.0, 1.0, 1.0, 1.0, 1.0, 1.0, 1.0, 1.0, 1.0, 1.0, 1.0, 1.0, 1.0, 1.0, 1.0, 1.0, 1.0, 1.0, 1.0, 1.0, 1.0, 1.0, 1.0, 1.0, 1.0, 1.0, 1.0, 1.0, 1.0, 1.0, 1.0, 1.0, 1.0, 1.0, 1.0, 1.0, 1.0, 1.0, 1.0, 1.0, 1.0, 1.0, 1.0, 1.0, 1.0, 1.0, 1.0, 1.0, 1.0, 1.0, 1.0, 1.0, 1.0, 1.0, 1.0, 1.0, 1.0, 1.0, 1.0, 1.0, 1.0, 1.0, 1.0, 1.0, 1.0, 1.0, 1.0, 1.0, 1.0, 1.0, 1.0, 1.0, 1.0, 1.0, 1.0, 1.0, 1.0, 1.0, 1.0, 1.0, 1.0, 1.0, 1.0, 1.0, 1.0, 1.0, 1.0, 1.0, 1.0, 1.0, 1.0, 1.0, 1.0, 1.0, 1.0, 1.0, 1.0, 1.0, 1.0, 1.0, 1.0, 1.0, 1.0, 1.0, 1.0, 1.0, 1.0, 1.0, 1.0, 1.0, 1.0, 1.0, 1.0, 1.0, 1.0, 1.0, 1.0, 1.0, 1.0, 1.0, 1.0, 1.0, 1.0, 1.0, 1.0, 1.0, 1.0, 1.0, 1.0, 1.0, 1.0, 1.0, 1.0, 1.0, 1.0, 1.0, 1.0, 1.0, 1.0, 1.0, 1.0, 1.0, 1.0, 1.0, 1.0, 1.0, 1.0, 1.0, 1.0, 1.0, 1.0, 1.0, 1.0, 1.0, 1.0, 1.0, 1.0, 1.0, 1.0, 1.0, 1.0, 1.0, 1.0, 1.0, 1.0, 1.0, 1.0, 1.0, 1.0, 1.0, 1.0, 1.0, 1.0, 1.0, 1.0, 1.0, 1.0, 1.0, 1.0, 1.0, 1.0, 1.0, 1.0, 1.0, 1.0, 1.0, 1.0, 1.0, 1.0, 1.0, 1.0, 1.0, 1.0, 1.0, 1.0, 1.0, 1.0, 1.0, 1.0, 1.0, 1.0, 1.0, 1.0, 1.0, 1.0, 1.0, 1.0, 1.0, 1.0, 1.0, 1.0, 1.0, 1.0, 1.0, 1.0, 1.0, 1.0, 1.0, 1.0, 1.0, 1.0, 1.0, 1.0, 1.0, 1.0, 1.0, 1.0, 1.0, 1.0, 1.0, 1.0, 1.0, 1.0, 1.0, 1.0, 1.0, 1.0, 1.0, 1.0, 1.0, 1.0, 1.0, 1.0, 1.0, 1.0, 1.0, 1.0, 1.0, 1.0, 1.0, 1.0, 1.0, 1.0, 1.0, 1.0, 1.0, 1.0, 1.0, 1.0, 1.0, 1.0, 1.0, 1.0, 1.0, 1.0, 1.0, 1.0, 1.0, 1.0, 1.0, 1.0, 1.0, 1.0, 1.0, 1.0, 1.0, 1.0, 1.0, 1.0, 1.0, 1.0, 1.0, 1.0, 1.0, 1.0, 1.0, 1.0, 1.0, 1.0, 1.0, 1.0, 1.0, 1.0, 1.0, 1.0, 1.0, 1.0, 1.0, 1.0, 1.0, 1.0, 1.0, 1.0, 1.0, 1.0, 1.0, 1.0, 1.0, 1.0, 1.0, 1.0, 1.0, 1.0, 1.0, 1.0, 1.0, 1.0, 1.0, 1.0, 1.0, 1.0, 1.0, 1.0, 1.0, 1.0, 1.0, 1.0, 1.0, 1.0, 1.0, 1.0, 1.0, 1.0, 1.0, 1.0, 1.0, 1.0, 1.0, 1.0, 1.0, 1.0, 1.0, 1.0, 1.0, 1.0, 1.0, 1.0, 1.0, 1.0, 1.0, 1.0, 1.0, 1.0, 1.0, 1.0, 1.0, 1.0, 1.0, 1.0, 1.0, 1.0, 1.0, 1.0, 1.0, 1.0, 1.0, 1.0, 1.0, 1.0, 1.0, 1.0, 1.0, 1.0, 1.0, 1.0, 1.0, 1.0, 1.0, 1.0, 1.0, 1.0, 1.0, 1.0, 1.0, 1.0, 1.0, 1.0, 1.0, 1.0, 1.0, 1.0, 1.0, 1.0, 1.0, 1.0, 1.0, 1.0, 1.0, 1.0, 1.0, 1.0, 1.0, 1.0, 1.0, 1.0, 1.0, 1.0, 1.0, 1.0, 1.0, 1.0, 1.0, 1.0, 1.0, 1.0, 1.0, 1.0, 1.0, 1.0, 1.0, 1.0, 1.0, 1.0, 1.0, 1.0, 1.0, 1.0, 1.0, 1.0, 1.0, 1.0, 1.0, 1.0, 1.0, 1.0, 1.0, 1.0, 1.0, 1.0, 1.0, 1.0, 1.0, 1.0, 1.0, 1.0, 1.0, 1.0, 1.0, 1.0, 1.0, 1.0, 1.0, 1.0, 1.0, 1.0, 1.0, 1.0, 1.0, 1.0, 1.0, 1.0, 1.0, 1.0, 1.0, 1.0, 1.0, 1.0, 1.0, 1.0, 1.0, 1.0, 1.0, 1.0, 1.0, 1.0, 1.0, 1.0, 1.0, 1.0, 1.0, 1.0, 1.0, 1.0, 1.0, 1.0, 1.0, 1.0, 1.0, 1.0, 1.0, 1.0, 1.0, 1.0, 1.0, 1.0, 1.0, 1.0, 1.0, 1.0, 1.0, 1.0, 1.0, 1.0, 1.0, 1.0, 1.0, 1.0, 1.0, 1.0, 1.0, 1.0, 1.0, 1.0, 1.0, 1.0, 1.0, 1.0, 1.0, 1.0, 1.0, 1.0, 1.0, 1.0, 1.0, 1.0, 1.0, 1.0, 1.0, 1.0, 1.0, 1.0, 1.0, 1.0, 1.0, 1.0, 1.0, 1.0, 1.0, 1.0, 1.0, 1.0, 1.0, 1.0, 1.0, 1.0, 1.0, 1.0, 1.0, 1.0, 1.0, 1.0, 1.0, 1.0, 1.0, 1.0, 1.0, 1.0, 1.0, 1.0, 1.0, 1.0, 1.0, 1.0, 1.0, 1.0, 1.0, 1.0, 1.0, 1.0, 1.0, 1.0, 1.0, 1.0, 1.0, 1.0, 1.0, 1.0, 1.0, 1.0, 1.0, 1.0, 1.0, 1.0, 1.0, 1.0, 1.0, 1.0, 1.0, 1.0, 1.0, 1.0, 1.0, 1.0, 1.0, 1.0, 1.0, 1.0, 1.0, 1.0, 1.0, 1.0, 1.0, 1.0, 1.0, 1.0, 1.0, 1.0, 1.0, 1.0, 1.0, 1.0, 1.0, 1.0, 1.0, 1.0, 1.0, 1.0, 1.0, 1.0, 1.0, 1.0, 1.0, 1.0, 1.0, 1.0, 1.0, 1.0, 1.0, 1.0, 1.0, 1.0, 1.0, 1.0, 1.0, 1.0, 1.0, 1.0, 1.0, 1.0, 1.0, 1.0, 1.0, 1.0, 1.0, 1.0, 1.0, 1.0, 1.0, 1.0, 1.0, 1.0, 1.0, 1.0, 1.0, 1.0, 1.0, 1.0, 1.0, 1.0, 1.0, 1.0, 1.0, 1.0, 1.0, 1.0, 1.0, 1.0, 1.0, 1.0, 1.0, 1.0, 1.0, 1.0, 1.0, 1.0, 1.0, 1.0, 1.0, 1.0, 1.0, 1.0, 1.0, 1.0, 1.0, 1.0, 1.0, 1.0, 1.0, 1.0, 1.0, 1.0, 1.0, 1.0, 1.0, 1.0, 1.0, 1.0, 1.0, 1.0, 1.0, 1.0, 1.0, 1.0, 1.0, 1.0, 1.0, 1.0, 1.0, 1.0, 1.0, 1.0, 1.0, 1.0, 1.0, 1.0, 1.0, 1.0, 1.0, 1.0, 1.0, 1.0, 1.0, 1.0, 1.0, 1.0, 1.0, 1.0, 1.0, 1.0, 1.0, 1.0, 1.0, 1.0, 1.0, 1.0, 1.0, 1.0, 1.0, 1.0, 1.0, 1.0, 1.0, 1.0, 1.0, 1.0, 1.0, 1.0, 1.0, 1.0, 1.0, 1.0, 1.0, 1.0, 1.0, 1.0, 1.0, 1.0, 1.0, 1.0, 1.0, 1.0, 1.0, 1.0, 1.0, 1.0, 1.0, 1.0, 1.0, 1.0, 1.0, 1.0, 1.0, 1.0, 1.0, 1.0, 1.0, 1.0, 1.0, 1.0, 1.0, 1.0, 1.0, 1.0, 1.0, 1.0, 1.0, 1.0, 1.0, 1.0, 1.0, 1.0, 1.0, 1.0, 1.0, 1.0, 1.0, 1.0, 1.0, 1.0, 1.0, 1.0, 1.0, 1.0, 1.0, 1.0, 1.0, 1.0, 1.0, 1.0, 1.0, 1.0, 1.0, 1.0, 1.0, 1.0, 1.0, 1.0, 1.0, 1.0, 1.0, 1.0, 1.0, 1.0, 1.0, 1.0, 1.0, 1.0, 1.0, 1.0, 1.0, 1.0, 1.0, 1.0, 1.0, 1.0, 1.0, 1.0, 1.0, 1.0, 1.0, 1.0, 1.0, 1.0, 1.0, 1.0, 1.0, 1.0, 1.0, 1.0, 1.0, 1.0, 1.0, 1.0, 1.0, 1.0, 1.0, 1.0, 1.0, 1.0, 1.0, 1.0, 1.0, 1.0, 1.0, 1.0, 1.0, 1.0, 1.0, 1.0, 1.0, 1.0, 1.0, 1.0, 1.0, 1.0, 1.0, 1.0, 1.0, 1.0, 1.0, 1.0, 1.0, 1.0, 1.0, 1.0, 1.0, 1.0, 1.0, 1.0, 1.0, 1.0, 1.0, 1.0, 1.0, 1.0, 1.0, 1.0, 1.0, 1.0, 1.0, 1.0, 1.0, 1.0, 1.0, 1.0, 1.0, 1.0, 1.0, 1.0, 1.0, 1.0, 1.0, 1.0, 1.0, 1.0, 1.0, 1.0, 1.0, 1.0, 1.0, 1.0, 1.0, 1.0, 1.0, 1.0, 1.0, 1.0, 1.0, 1.0, 1.0, 1.0, 1.0, 1.0, 1.0, 1.0, 1.0, 1.0, 1.0, 1.0, 1.0, 1.0, 1.0, 1.0, 1.0, 1.0, 1.0, 1.0, 1.0, 1.0, 1.0, 1.0, 1.0, 1.0, 1.0, 1.0, 1.0, 1.0, 1.0, 1.0, 1.0, 1.0, 1.0, 1.0, 1.0, 1.0, 1.0, 1.0, 1.0, 1.0, 1.0, 1.0, 1.0, 1.0, 1.0, 1.0, 1.0, 1.0, 1.0, 1.0, 1.0, 1.0, 1.0, 1.0, 1.0, 1.0, 1.0, 1.0, 1.0, 1.0, 1.0, 1.0, 1.0, 1.0, 1.0, 1.0, 1.0, 1.0, 1.0, 1.0, 1.0, 1.0, 1.0, 1.0, 1.0, 1.0, 1.0, 1.0, 1.0, 1.0, 1.0, 1.0, 1.0, 1.0, 1.0, 1.0, 1.0, 1.0, 1.0, 1.0, 1.0, 1.0, 1.0, 1.0, 1.0, 1.0, 1.0, 1.0, 1.0, 1.0, 1.0, 1.0, 1.0, 1.0, 1.0, 1.0, 1.0, 1.0, 1.0, 1.0, 1.0, 1.0, 1.0, 1.0, 1.0, 1.0, 1.0, 1.0, 1.0, 1.0, 1.0, 1.0, 1.0, 1.0, 1.0, 1.0, 1.0, 1.0, 1.0, 1.0, 1.0, 1.0, 1.0, 1.0, 1.0, 1.0, 1.0, 1.0, 1.0, 1.0, 1.0, 1.0, 1.0, 1.0, 1.0, 1.0, 1.0, 1.0, 1.0, 1.0, 1.0, 1.0, 1.0, 1.0, 1.0, 1.0, 1.0, 1.0, 1.0, 1.0, 1.0, 1.0, 1.0, 1.0, 1.0, 1.0, 1.0, 1.0, 1.0, 1.0, 1.0, 1.0, 1.0, 1.0, 1.0, 1.0, 1.0, 1.0, 1.0, 1.0, 1.0, 1.0, 1.0, 1.0, 1.0, 1.0, 1.0, 1.0, 1.0, 1.0, 1.0, 1.0, 1.0, 1.0, 1.0, 1.0, 1.0, 1.0, 1.0, 1.0, 1.0, 1.0, 1.0, 1.0, 1.0, 1.0, 1.0, 1.0, 1.0, 1.0, 1.0, 1.0, 1.0, 1.0, 1.0, 1.0, 1.0, 1.0, 1.0, 1.0, 1.0, 1.0, 1.0, 1.0, 1.0, 1.0, 1.0, 1.0, 1.0, 1.0, 1.0, 1.0, 1.0, 1.0, 1.0, 1.0, 1.0, 1.0, 1.0, 1.0, 1.0, 1.0, 1.0, 1.0, 1.0, 1.0, 1.0, 1.0, 1.0, 1.0, 1.0, 1.0, 1.0, 1.0, 1.0, 1.0, 1.0, 1.0, 1.0, 1.0, 1.0, 1.0, 1.0, 1.0, 1.0, 1.0, 1.0, 1.0, 1.0, 1.0, 1.0, 1.0, 1.0, 1.0, 1.0, 1.0, 1.0, 1.0, 1.0, 1.0, 1.0, 1.0, 1.0, 1.0, 1.0, 1.0, 1.0, 1.0, 1.0, 1.0, 1.0, 1.0, 1.0, 1.0, 1.0, 1.0, 1.0, 1.0, 1.0, 1.0, 1.0, 1.0, 1.0, 1.0, 1.0, 1.0, 1.0, 1.0, 1.0, 1.0, 1.0, 1.0, 1.0, 1.0, 1.0, 1.0, 1.0, 1.0, 1.0, 1.0, 1.0, 1.0, 1.0, 1.0, 1.0, 1.0, 1.0, 1.0, 1.0, 1.0, 1.0, 1.0, 1.0, 1.0, 1.0, 1.0, 1.0, 1.0, 1.0, 1.0, 1.0, 1.0, 1.0, 1.0, 1.0, 1.0, 1.0, 1.0, 1.0, 1.0, 1.0, 1.0, 1.0, 1.0, 1.0, 1.0, 1.0, 1.0, 1.0, 1.0, 1.0, 1.0, 1.0, 1.0, 1.0, 1.0, 1.0, 1.0, 1.0, 1.0, 1.0, 1.0, 1.0, 1.0, 1.0, 1.0, 1.0, 1.0, 1.0, 1.0, 1.0, 1.0, 1.0, 1.0, 1.0, 1.0, 1.0, 1.0, 1.0, 1.0, 1.0, 1.0, 1.0, 1.0, 1.0, 1.0, 1.0, 1.0, 1.0, 1.0, 1.0, 1.0, 1.0, 1.0, 1.0, 1.0, 1.0, 1.0, 1.0, 1.0, 1.0, 1.0, 1.0, 1.0, 1.0, 1.0, 1.0, 1.0, 1.0, 1.0, 1.0, 1.0, 1.0, 1.0, 1.0, 1.0, 1.0, 1.0, 1.0, 1.0, 1.0, 1.0, 1.0, 1.0, 1.0, 1.0, 1.0, 1.0, 1.0, 1.0, 1.0, 1.0, 1.0, 1.0, 1.0, 1.0, 1.0, 1.0, 1.0, 1.0, 1.0, 1.0, 1.0, 1.0, 1.0, 1.0, 1.0, 1.0, 1.0, 1.0, 1.0, 1.0, 1.0, 1.0, 1.0, 1.0, 1.0, 1.0, 1.0, 1.0, 1.0, 1.0, 1.0, 1.0, 1.0, 1.0, 1.0, 1.0, 1.0, 1.0, 1.0, 1.0, 1.0, 1.0, 1.0, 1.0, 1.0, 1.0, 1.0, 1.0, 1.0, 1.0, 1.0, 1.0, 1.0, 1.0, 1.0, 1.0, 1.0, 1.0, 1.0, 1.0, 1.0, 1.0, 1.0, 1.0, 1.0, 1.0, 1.0, 1.0, 1.0, 1.0, 1.0, 1.0, 1.0, 1.0, 1.0, 1.0, 1.0, 1.0, 1.0, 1.0, 1.0, 1.0, 1.0, 1.0, 1.0, 1.0, 1.0, 1.0, 1.0, 1.0, 1.0, 1.0, 1.0, 1.0, 1.0, 1.0, 1.0, 1.0, 1.0, 1.0, 1.0, 1.0, 1.0, 1.0, 1.0, 1.0, 1.0, 1.0, 1.0, 1.0, 1.0, 1.0, 1.0, 1.0, 1.0, 1.0, 1.0, 1.0, 1.0, 1.0, 1.0, 1.0, 1.0, 1.0, 1.0, 1.0, 1.0, 1.0, 1.0, 1.0, 1.0, 1.0, 1.0, 1.0, 1.0, 1.0, 1.0, 1.0, 1.0, 1.0, 1.0, 1.0, 1.0, 1.0, 1.0, 1.0, 1.0, 1.0, 1.0, 1.0, 1.0, 1.0, 1.0, 1.0, 1.0, 1.0, 1.0, 1.0, 1.0, 1.0, 1.0, 1.0, 1.0, 1.0, 1.0, 1.0, 1.0, 1.0, 1.0, 1.0, 1.0, 1.0, 1.0, 1.0, 1.0, 1.0, 1.0, 1.0, 1.0, 1.0, 1.0, 1.0, 1.0, 1.0, 1.0, 1.0, 1.0, 1.0, 1.0, 1.0, 1.0, 1.0, 1.0, 1.0, 1.0, 1.0, 1.0, 1.0, 1.0, 1.0, 1.0, 1.0, 1.0, 1.0, 1.0, 1.0, 1.0, 1.0, 1.0, 1.0, 1.0, 1.0, 1.0, 1.0, 1.0, 1.0, 1.0, 1.0, 1.0, 1.0, 1.0, 1.0, 1.0, 1.0, 1.0, 1.0, 1.0, 1.0, 1.0, 1.0, 1.0, 1.0, 1.0, 1.0, 1.0, 1.0, 1.0, 1.0, 1.0, 1.0, 1.0, 1.0, 1.0, 1.0, 1.0, 1.0, 1.0, 1.0, 1.0, 1.0, 1.0, 1.0, 1.0, 1.0, 1.0, 1.0, 1.0, 1.0, 1.0, 1.0, 1.0, 1.0, 1.0, 1.0, 1.0, 1.0, 1.0, 1.0, 1.0, 1.0, 1.0, 1.0, 1.0, 1.0, 1.0, 1.0, 1.0, 1.0, 1.0, 1.0, 1.0, 1.0, 1.0, 1.0, 1.0, 1.0, 1.0, 1.0, 1.0, 1.0, 1.0, 1.0, 1.0, 1.0, 1.0, 1.0, 1.0, 1.0, 1.0, 1.0, 1.0, 1.0, 1.0, 1.0, 1.0, 1.0, 1.0, 1.0, 1.0, 1.0, 1.0, 1.0, 1.0, 1.0, 1.0, 1.0, 1.0, 1.0, 1.0, 1.0, 1.0, 1.0, 1.0, 1.0, 1.0, 1.0, 1.0, 1.0, 1.0, 1.0, 1.0, 1.0, 1.0, 1.0, 1.0, 1.0, 1.0, 1.0, 1.0, 1.0, 1.0, 1.0, 1.0, 1.0, 1.0, 1.0, 1.0, 1.0, 1.0, 1.0, 1.0, 1.0, 1.0, 1.0, 1.0, 1.0, 1.0, 1.0, 1.0, 1.0, 1.0, 1.0, 1.0, 1.0, 1.0, 1.0, 1.0, 1.0, 1.0, 1.0, 1.0, 1.0, 1.0, 1.0, 1.0, 1.0, 1.0, 1.0, 1.0, 1.0, 1.0, 1.0, 1.0, 1.0, 1.0, 1.0, 1.0, 1.0, 1.0, 1.0, 1.0, 1.0, 1.0, 1.0, 1.0, 1.0, 1.0, 1.0, 1.0, 1.0, 1.0, 1.0, 1.0, 1.0, 1.0, 1.0, 1.0, 1.0, 1.0, 1.0, 1.0, 1.0, 1.0, 1.0, 1.0, 1.0, 1.0, 1.0, 1.0, 1.0, 1.0, 1.0, 1.0, 1.0, 1.0, 1.0, 1.0, 1.0, 1.0, 1.0, 1.0, 1.0, 1.0, 1.0, 1.0, 1.0, 1.0, 1.0, 1.0, 1.0, 1.0, 1.0, 1.0, 1.0, 1.0, 1.0, 1.0, 1.0, 1.0, 1.0, 1.0, 1.0, 1.0, 1.0, 1.0, 1.0, 1.0, 1.0, 1.0, 1.0, 1.0, 1.0, 1.0, 1.0, 1.0, 1.0, 1.0, 1.0, 1.0, 1.0, 1.0, 1.0, 1.0, 1.0, 1.0, 1.0, 1.0, 1.0, 1.0, 1.0, 1.0, 1.0, 1.0, 1.0, 1.0, 1.0, 1.0, 1.0, 1.0, 1.0, 1.0, 1.0, 1.0, 1.0, 1.0, 1.0, 1.0, 1.0, 1.0, 1.0, 1.0, 1.0, 1.0, 1.0, 1.0, 1.0, 1.0, 1.0, 1.0, 1.0, 1.0, 1.0, 1.0, 1.0, 1.0, 1.0, 1.0, 1.0, 1.0, 1.0, 1.0, 1.0, 1.0, 1.0, 1.0, 1.0, 1.0, 1.0, 1.0, 1.0, 1.0, 1.0, 1.0, 1.0, 1.0, 1.0, 1.0, 1.0, 1.0, 1.0, 1.0, 1.0, 1.0, 1.0, 1.0, 1.0, 1.0, 1.0, 1.0, 1.0, 1.0, 1.0, 1.0, 1.0, 1.0, 1.0, 1.0, 1.0, 1.0, 1.0, 1.0, 1.0, 1.0, 1.0, 1.0, 1.0, 1.0, 1.0, 1.0, 1.0, 1.0, 1.0, 1.0, 1.0, 1.0, 1.0, 1.0, 1.0, 1.0, 1.0, 1.0, 1.0, 1.0, 1.0, 1.0, 1.0, 1.0, 1.0, 1.0, 1.0, 1.0, 1.0, 1.0, 1.0, 1.0, 1.0, 1.0, 1.0, 1.0, 1.0, 1.0, 1.0, 1.0, 1.0, 1.0, 1.0, 1.0, 1.0, 1.0, 1.0, 1.0, 1.0, 1.0, 1.0, 1.0, 1.0, 1.0, 1.0, 1.0, 1.0, 1.0, 1.0, 1.0, 1.0, 1.0, 1.0, 1.0, 1.0, 1.0, 1.0, 1.0, 1.0, 1.0, 1.0, 1.0, 1.0, 1.0, 1.0, 1.0, 1.0, 1.0, 1.0, 1.0, 1.0, 1.0, 1.0, 1.0, 1.0, 1.0, 1.0, 1.0, 1.0, 1.0, 1.0, 1.0, 1.0, 1.0, 1.0, 1.0, 1.0, 1.0, 1.0, 1.0, 1.0, 1.0, 1.0, 1.0, 1.0, 1.0, 1.0, 1.0, 1.0, 1.0, 1.0, 1.0, 1.0, 1.0, 1.0, 1.0, 1.0, 1.0, 1.0, 1.0, 1.0, 1.0, 1.0, 1.0, 1.0, 1.0, 1.0, 1.0, 1.0, 1.0, 1.0, 1.0, 1.0, 1.0, 1.0, 1.0, 1.0, 1.0, 1.0, 1.0, 1.0, 1.0, 1.0, 1.0, 1.0, 1.0, 1.0, 1.0, 1.0, 1.0, 1.0, 1.0, 1.0, 1.0, 1.0, 1.0, 1.0, 1.0, 1.0, 1.0, 1.0, 1.0, 1.0, 1.0, 1.0, 1.0, 1.0, 1.0, 1.0, 1.0, 1.0, 1.0, 1.0, 1.0, 1.0, 1.0, 1.0, 1.0, 1.0, 1.0, 1.0, 1.0, 1.0, 1.0, 1.0, 1.0, 1.0, 1.0, 1.0, 1.0, 1.0, 1.0, 1.0, 1.0, 1.0, 1.0, 1.0, 1.0, 1.0, 1.0, 1.0, 1.0, 1.0, 1.0, 1.0, 1.0, 1.0, 1.0, 1.0, 1.0, 1.0, 1.0, 1.0, 1.0, 1.0, 1.0, 1.0, 1.0, 1.0, 1.0, 1.0, 1.0, 1.0, 1.0, 1.0, 1.0, 1.0, 1.0, 1.0, 1.0, 1.0, 1.0, 1.0, 1.0, 1.0, 1.0, 1.0, 1.0, 1.0, 1.0, 1.0, 1.0, 1.0, 1.0, 1.0, 1.0, 1.0, 1.0, 1.0, 1.0, 1.0, 1.0, 1.0, 1.0, 1.0, 1.0, 1.0, 1.0, 1.0, 1.0, 1.0, 1.0, 1.0, 1.0, 1.0, 1.0, 1.0, 1.0, 1.0, 1.0, 1.0, 1.0, 1.0, 1.0, 1.0, 1.0, 1.0, 1.0, 1.0, 1.0, 1.0, 1.0, 1.0, 1.0, 1.0, 1.0, 1.0, 1.0, 1.0, 1.0, 1.0, 1.0, 1.0, 1.0, 1.0, 1.0, 1.0, 1.0, 1.0, 1.0, 1.0, 1.0, 1.0, 1.0, 1.0, 1.0, 1.0, 1.0, 1.0, 1.0, 1.0, 1.0, 1.0, 1.0, 1.0, 1.0, 1.0, 1.0, 1.0, 1.0, 1.0, 1.0, 1.0, 1.0, 1.0, 1.0, 1.0, 1.0, 1.0, 1.0, 1.0, 1.0, 1.0, 1.0, 1.0, 1.0, 1.0, 1.0, 1.0, 1.0, 1.0, 1.0, 1.0, 1.0, 1.0, 1.0, 1.0, 1.0, 1.0, 1.0, 1.0, 1.0, 1.0, 1.0, 1.0, 1.0, 1.0, 1.0, 1.0, 1.0, 1.0, 1.0, 1.0, 1.0, 1.0, 1.0, 1.0, 1.0, 1.0, 1.0, 1.0, 1.0, 1.0, 1.0, 1.0, 1.0, 1.0, 1.0, 1.0, 1.0, 1.0, 1.0, 1.0, 1.0, 1.0, 1.0, 1.0, 1.0, 1.0, 1.0, 1.0, 1.0, 1.0, 1.0, 1.0, 1.0, 1.0, 1.0, 1.0, 1.0, 1.0, 1.0, 1.0, 1.0, 1.0, 1.0, 1.0, 1.0, 1.0, 1.0, 1.0, 1.0, 1.0, 1.0, 1.0, 1.0, 1.0, 1.0, 1.0, 1.0, 1.0, 1.0, 1.0, 1.0, 1.0, 1.0, 1.0, 1.0, 1.0, 1.0, 1.0, 1.0, 1.0, 1.0, 1.0, 1.0, 1.0, 1.0, 1.0, 1.0, 1.0, 1.0, 1.0, 1.0, 1.0, 1.0, 1.0, 1.0, 1.0, 1.0, 1.0, 1.0, 1.0, 1.0, 1.0, 1.0, 1.0, 1.0, 1.0, 1.0, 1.0, 1.0, 1.0, 1.0, 1.0, 1.0, 1.0, 1.0, 1.0, 1.0, 1.0, 1.0, 1.0, 1.0, 1.0, 1.0, 1.0, 1.0, 1.0, 1.0, 1.0, 1.0, 1.0, 1.0, 1.0, 1.0, 1.0, 1.0, 1.0, 1.0, 1.0, 1.0, 1.0, 1.0, 1.0, 1.0, 1.0, 1.0, 1.0, 1.0, 1.0, 1.0, 1.0, 1.0, 1.0, 1.0, 1.0, 1.0, 1.0, 1.0, 1.0, 1.0, 1.0, 1.0, 1.0, 1.0, 1.0, 1.0, 1.0, 1.0, 1.0, 1.0, 1.0, 1.0, 1.0, 1.0, 1.0, 1.0, 1.0, 1.0, 1.0, 1.0, 1.0, 1.0, 1.0, 1.0, 1.0, 1.0, 1.0, 1.0, 1.0, 1.0, 1.0, 1.0, 1.0, 1.0, 1.0, 1.0, 1.0, 1.0, 1.0, 1.0, 1.0, 1.0, 1.0, 1.0, 1.0, 1.0, 1.0, 1.0, 1.0, 1.0, 1.0, 1.0, 1.0, 1.0, 1.0, 1.0, 1.0, 1.0, 1.0, 1.0, 1.0, 1.0, 1.0, 1.0, 1.0, 1.0, 1.0, 1.0, 1.0, 1.0, 1.0, 1.0, 1.0, 1.0, 1.0, 1.0, 1.0, 1.0, 1.0, 1.0, 1.0, 1.0, 1.0, 1.0, 1.0, 1.0, 1.0, 1.0, 1.0, 1.0, 1.0, 1.0, 1.0, 1.0, 1.0, 1.0, 1.0, 1.0, 1.0, 1.0, 1.0, 1.0, 1.0, 1.0, 1.0, 1.0, 1.0, 1.0, 1.0, 1.0, 1.0, 1.0, 1.0, 1.0, 1.0, 1.0, 1.0, 1.0, 1.0, 1.0, 1.0, 1.0, 1.0, 1.0, 1.0, 1.0, 1.0, 1.0, 1.0, 1.0, 1.0, 1.0, 1.0, 1.0, 1.0, 1.0, 1.0, 1.0, 1.0, 1.0, 1.0, 1.0, 1.0, 1.0, 1.0, 1.0, 1.0, 1.0, 1.0, 1.0, 1.0, 1.0, 1.0, 1.0, 1.0, 1.0, 1.0, 1.0, 1.0, 1.0, 1.0, 1.0, 1.0, 1.0, 1.0, 1.0, 1.0, 1.0, 1.0, 1.0, 1.0, 1.0, 1.0, 1.0, 1.0, 1.0, 1.0, 1.0, 1.0, 1.0, 1.0, 1.0, 1.0, 1.0, 1.0, 1.0, 1.0, 1.0, 1.0, 1.0, 1.0, 1.0, 1.0, 1.0, 1.0, 1.0, 1.0, 1.0, 1.0, 1.0, 1.0, 1.0, 1.0, 1.0, 1.0, 1.0, 1.0, 1.0, 1.0, 1.0, 1.0, 1.0, 1.0, 1.0, 1.0, 1.0, 1.0, 1.0, 1.0, 1.0, 1.0, 1.0, 1.0, 1.0, 1.0, 1.0, 1.0, 1.0, 1.0, 1.0, 1.0, 1.0, 1.0, 1.0, 1.0, 1.0, 1.0, 1.0, 1.0, 1.0, 1.0, 1.0, 1.0, 1.0, 1.0, 1.0, 1.0, 1.0, 1.0, 1.0, 1.0, 1.0, 1.0, 1.0, 1.0, 1.0, 1.0, 1.0, 1.0, 1.0, 1.0, 1.0, 1.0, 1.0, 1.0, 1.0, 1.0, 1.0, 1.0, 1.0, 1.0, 1.0, 1.0, 1.0, 1.0, 1.0, 1.0, 1.0, 1.0, 1.0, 1.0, 1.0, 1.0, 1.0, 1.0, 1.0, 1.0, 1.0, 1.0, 1.0, 1.0, 1.0, 1.0, 1.0, 1.0, 1.0, 1.0, 1.0, 1.0, 1.0, 1.0, 1.0, 1.0, 1.0, 1.0, 1.0, 1.0, 1.0, 1.0, 1.0, 1.0, 1.0, 1.0, 1.0, 1.0, 1.0, 1.0, 1.0, 1.0, 1.0, 1.0, 1.0, 1.0, 1.0, 1.0, 1.0, 1.0, 1.0, 1.0, 1.0, 1.0, 1.0, 1.0, 1.0, 1.0, 1.0, 1.0, 1.0, 1.0, 1.0, 1.0, 1.0, 1.0, 1.0, 1.0, 1.0, 1.0, 1.0, 1.0, 1.0, 1.0, 1.0, 1.0, 1.0, 1.0, 1.0, 1.0, 1.0, 1.0, 1.0, 1.0, 1.0, 1.0, 1.0, 1.0, 1.0, 1.0, 1.0, 1.0, 1.0, 1.0, 1.0, 1.0, 1.0, 1.0, 1.0, 1.0, 1.0, 1.0, 1.0, 1.0, 1.0, 1.0, 1.0, 1.0, 1.0, 1.0, 1.0, 1.0, 1.0, 1.0, 1.0, 1.0, 1.0, 1.0, 1.0, 1.0, 1.0, 1.0, 1.0, 1.0, 1.0, 1.0, 1.0, 1.0, 1.0, 1.0, 1.0, 1.0, 1.0, 1.0, 1.0, 1.0, 1.0, 1.0, 1.0, 1.0, 1.0, 1.0, 1.0, 1.0, 1.0, 1.0, 1.0, 1.0, 1.0, 1.0, 1.0, 1.0, 1.0, 1.0, 1.0, 1.0, 1.0, 1.0, 1.0, 1.0, 1.0, 1.0, 1.0, 1.0, 1.0, 1.0, 1.0, 1.0, 1.0, 1.0, 1.0, 1.0, 1.0, 1.0, 1.0, 1.0, 1.0, 1.0, 1.0, 1.0, 1.0, 1.0, 1.0, 1.0, 1.0, 1.0, 1.0, 1.0, 1.0, 1.0, 1.0, 1.0, 1.0, 1.0, 1.0, 1.0, 1.0, 1.0, 1.0, 1.0, 1.0, 1.0, 1.0, 1.0, 1.0, 1.0, 1.0, 1.0, 1.0, 1.0, 1.0, 1.0, 1.0, 1.0, 1.0, 1.0, 1.0, 1.0, 1.0, 1.0, 1.0, 1.0, 1.0, 1.0, 1.0, 1.0, 1.0, 1.0, 1.0, 1.0, 1.0, 1.0, 1.0, 1.0, 1.0, 1.0, 1.0, 1.0, 1.0, 1.0, 1.0, 1.0, 1.0, 1.0, 1.0, 1.0, 1.0, 1.0, 1.0, 1.0, 1.0, 1.0, 1.0, 1.0, 1.0, 1.0, 1.0, 1.0, 1.0, 1.0, 1.0, 1.0, 1.0, 1.0, 1.0, 1.0, 1.0, 1.0, 1.0, 1.0, 1.0, 1.0, 1.0, 1.0, 1.0, 1.0, 1.0, 1.0, 1.0, 1.0, 1.0, 1.0, 1.0, 1.0, 1.0, 1.0, 1.0, 1.0, 1.0, 1.0, 1.0, 1.0, 1.0, 1.0, 1.0, 1.0, 1.0, 1.0, 1.0, 1.0, 1.0, 1.0, 1.0, 1.0, 1.0, 1.0, 1.0, 1.0, 1.0, 1.0, 1.0, 1.0, 1.0, 1.0, 1.0, 1.0, 1.0, 1.0, 1.0, 1.0, 1.0, 1.0, 1.0, 1.0, 1.0, 1.0, 1.0, 1.0, 1.0, 1.0, 1.0, 1.0, 1.0, 1.0, 1.0, 1.0, 1.0, 1.0, 1.0, 1.0, 1.0, 1.0, 1.0, 1.0, 1.0, 1.0, 1.0, 1.0, 1.0, 1.0, 1.0, 1.0, 1.0, 1.0, 1.0, 1.0, 1.0, 1.0, 1.0, 1.0, 1.0, 1.0, 1.0, 1.0, 1.0, 1.0, 1.0, 1.0, 1.0, 1.0, 1.0, 1.0, 1.0, 1.0, 1.0, 1.0, 1.0, 1.0, 1.0, 1.0, 1.0, 1.0, 1.0, 1.0, 1.0, 1.0, 1.0, 1.0, 1.0, 1.0, 1.0, 1.0, 1.0, 1.0, 1.0, 1.0, 1.0, 1.0, 1.0, 1.0, 1.0, 1.0, 1.0, 1.0, 1.0, 1.0, 1.0, 1.0, 1.0, 1.0, 1.0, 1.0, 1.0, 1.0, 1.0, 1.0, 1.0, 1.0, 1.0, 1.0, 1.0, 1.0, 1.0, 1.0, 1.0, 1.0, 1.0, 1.0, 1.0, 1.0, 1.0, 1.0, 1.0, 1.0, 1.0, 1.0, 1.0, 1.0, 1.0, 1.0, 1.0, 1.0, 1.0, 1.0, 1.0, 1.0, 1.0, 1.0, 1.0, 1.0, 1.0, 1.0, 1.0, 1.0, 1.0, 1.0, 1.0, 1.0, 1.0, 1.0, 1.0, 1.0, 1.0, 1.0, 1.0, 1.0, 1.0, 1.0, 1.0, 1.0, 1.0, 1.0, 1.0, 1.0, 1.0, 1.0, 1.0, 1.0, 1.0, 1.0, 1.0, 1.0, 1.0, 1.0, 1.0, 1.0, 1.0, 1.0, 1.0, 1.0, 1.0, 1.0, 1.0, 1.0, 1.0, 1.0, 1.0, 1.0, 1.0, 1.0, 1.0, 1.0, 1.0, 1.0, 1.0, 1.0, 1.0, 1.0, 1.0, 1.0, 1.0, 1.0, 1.0, 1.0, 1.0, 1.0, 1.0])
me_cube_001.materials.append(mat_lowpolycolorstexture)
me_cube_001.use_remesh_preserve_volume = False
me_cube_001.use_remesh_preserve_attributes = False
me_cube_001.use_mirror_vertex_groups = False
me_cube_001.update()

# ---- objects
ob_islandbase = bpy.data.objects.new('IslandBase', me_cube_001)

# ---- transforms, parenting, visibility, modifiers, constraints
ob_islandbase.location = (0.0, 0.0, 0.0)
ob_islandbase.lineart.crease_threshold = 0.0
_vg = ob_islandbase.vertex_groups.new(name='Rocks')

# ---- collection membership
col_collection_1.objects.link(ob_islandbase)

# ---- scene / render settings (as saved in the file)
scene.frame_start = 1; scene.frame_end = 250; scene.frame_set(1)
scene.render.engine = 'BLENDER_EEVEE_NEXT'
scene.render.resolution_percentage = 50
scene.render.dither_intensity = 0.0
scene.cycles.use_denoising = False
scene.cycles.samples = 128
scene.cycles.sampling_pattern = 'TABULATED_SOBOL'
scene.cycles.use_adaptive_sampling = False
scene.cycles.use_light_tree = False
scene.cycles.blur_glossy = 0.0
scene.cycles.sample_clamp_indirect = 0.0
scene.view_settings.view_transform = 'Standard'
bpy.context.view_layer.update()

# ---- added for rendering (the .blend has no active camera and no usable light): camera, sun
cam_auto = bpy.data.cameras.new('AutoCamera')
cam_auto.lens = 50.0
cam_auto.sensor_width = 36.0
cam_auto.clip_end = 1000.0
ob_auto_camera = bpy.data.objects.new('AutoCamera', cam_auto)
scene.collection.objects.link(ob_auto_camera)
ob_auto_camera.location = (21.2924, -25.6241, 17.4157)
ob_auto_camera.rotation_euler = (1.09748, -7.21219e-08, 0.694738)
scene.camera = ob_auto_camera
light_auto_sun = bpy.data.lights.new('AutoSun', 'SUN')
light_auto_sun.energy = 3.0
light_auto_sun.angle = 0.0523599
ob_auto_sun = bpy.data.objects.new('AutoSun', light_auto_sun)
scene.collection.objects.link(ob_auto_sun)
ob_auto_sun.rotation_euler = (0.872665, 0.174533, 0.523599)
bpy.context.view_layer.update()
